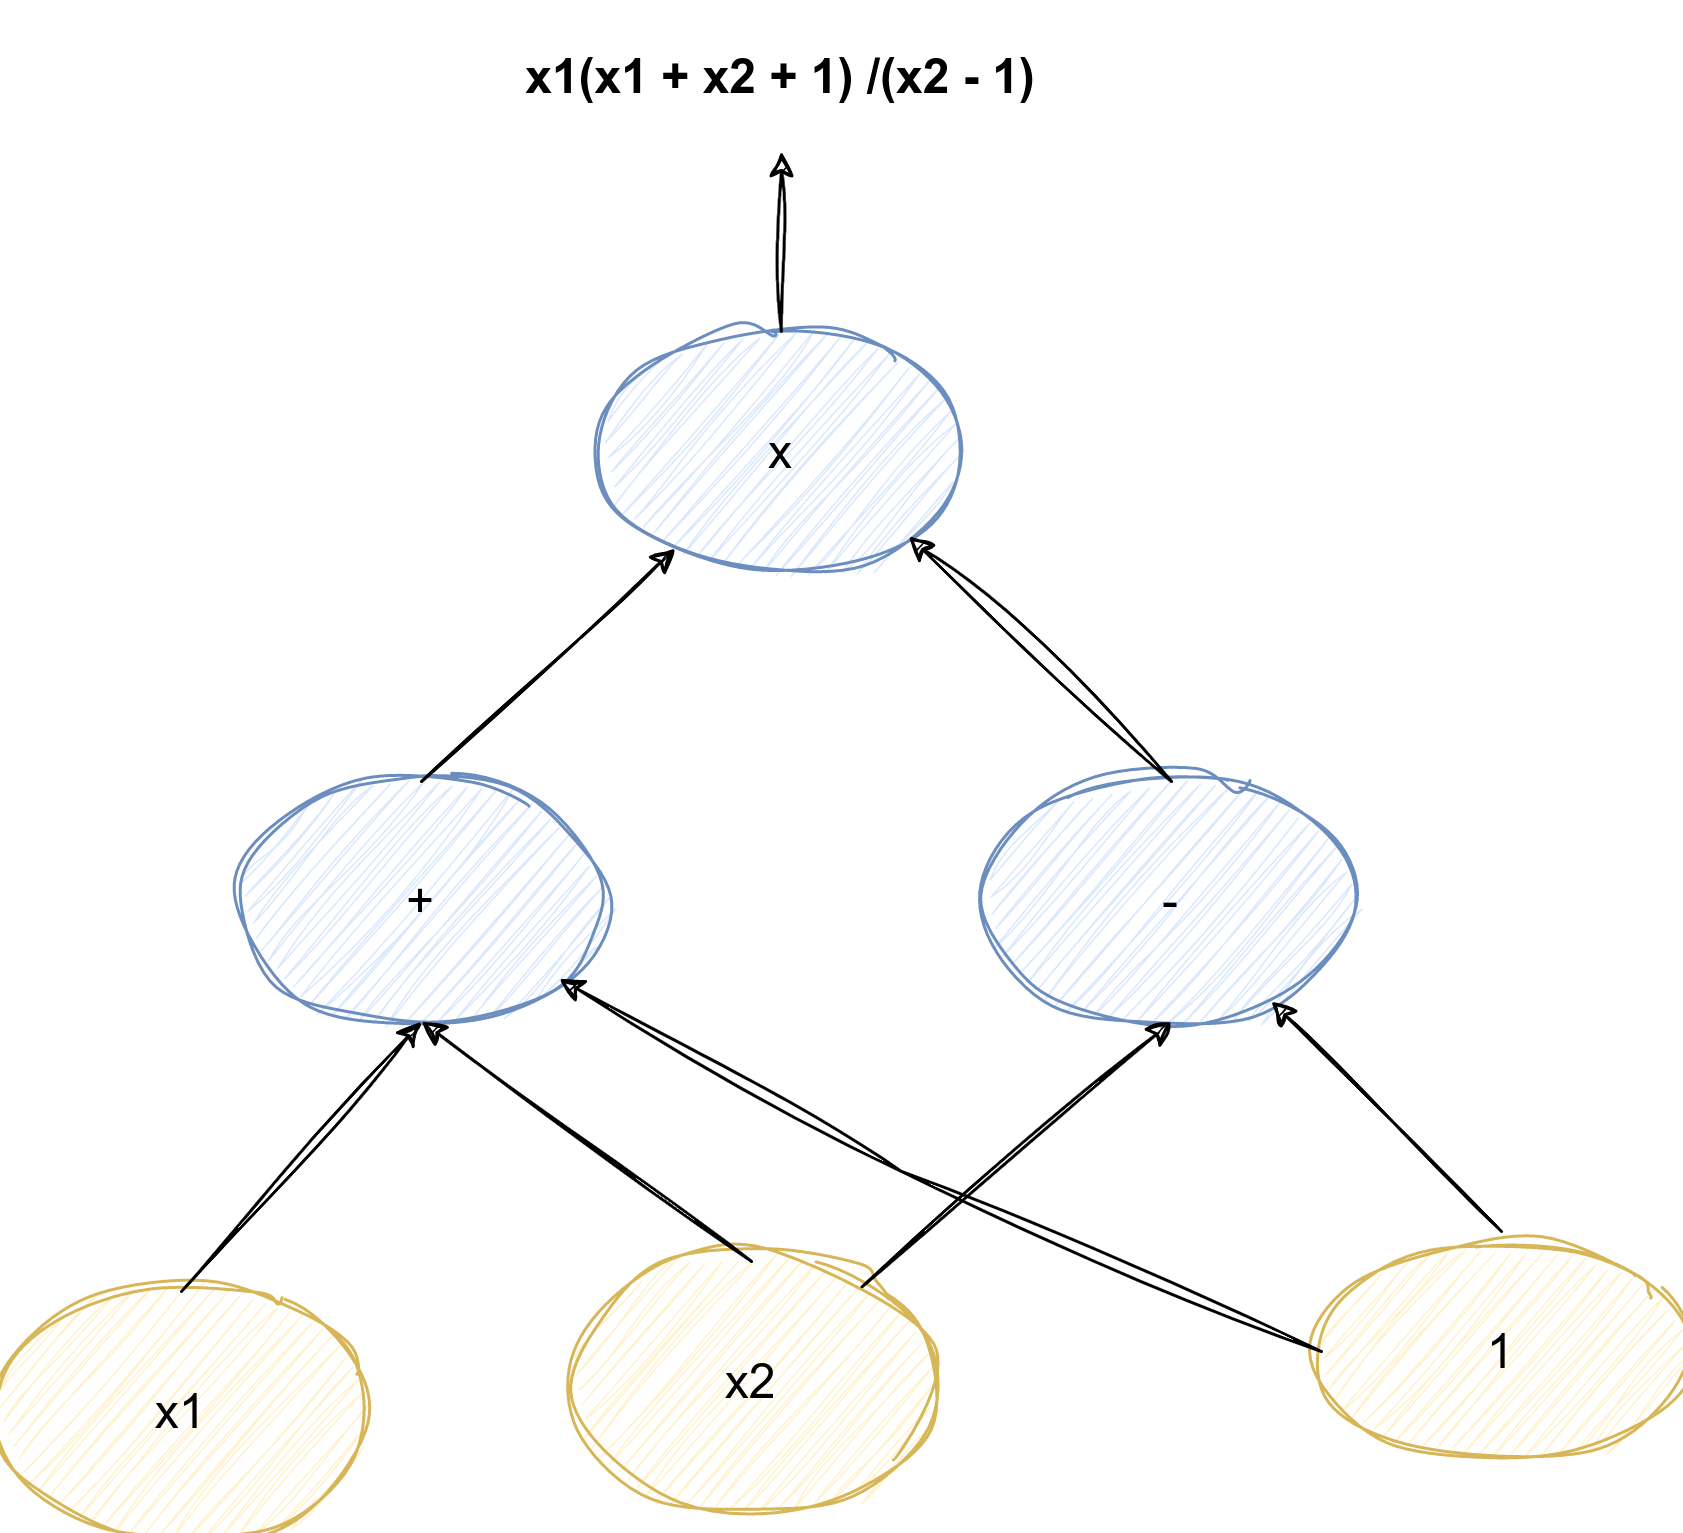

The diagram above was exported from draw.io. Its source (the exported page's mxGraphModel, read from the mxfile embedded in the PNG):
<mxGraphModel dx="1870" dy="778" grid="1" gridSize="10" guides="1" tooltips="1" connect="1" arrows="1" fold="1" page="1" pageScale="1" pageWidth="2336" pageHeight="1654" math="0" shadow="0">
  <root>
    <mxCell id="0" />
    <mxCell id="1" parent="0" />
    <mxCell id="0AbfOQGECUBMELceOB4b-1" value="x" style="ellipse;whiteSpace=wrap;html=1;hachureGap=4;jiggle=2;fontFamily=Helvetica;fontSize=16;sketch=1;fillColor=#dae8fc;strokeColor=#6c8ebf;" vertex="1" parent="1">
      <mxGeometry x="380" y="200" width="120" height="80" as="geometry" />
    </mxCell>
    <mxCell id="0AbfOQGECUBMELceOB4b-2" value="+" style="ellipse;whiteSpace=wrap;html=1;hachureGap=4;jiggle=2;fontFamily=Helvetica;fontSize=16;sketch=1;fillColor=#dae8fc;strokeColor=#6c8ebf;" vertex="1" parent="1">
      <mxGeometry x="260" y="350" width="120" height="80" as="geometry" />
    </mxCell>
    <mxCell id="0AbfOQGECUBMELceOB4b-3" value="-" style="ellipse;whiteSpace=wrap;html=1;hachureGap=4;jiggle=2;fontFamily=Helvetica;fontSize=16;sketch=1;fillColor=#dae8fc;strokeColor=#6c8ebf;" vertex="1" parent="1">
      <mxGeometry x="510" y="350" width="120" height="80" as="geometry" />
    </mxCell>
    <mxCell id="0AbfOQGECUBMELceOB4b-4" value="x1" style="ellipse;whiteSpace=wrap;html=1;hachureGap=4;jiggle=2;fontFamily=Helvetica;fontSize=16;sketch=1;fillColor=#fff2cc;strokeColor=#d6b656;" vertex="1" parent="1">
      <mxGeometry x="180" y="520" width="120" height="80" as="geometry" />
    </mxCell>
    <mxCell id="0AbfOQGECUBMELceOB4b-5" value="x2" style="ellipse;whiteSpace=wrap;html=1;hachureGap=4;jiggle=2;fontFamily=Helvetica;fontSize=16;sketch=1;fillColor=#fff2cc;strokeColor=#d6b656;" vertex="1" parent="1">
      <mxGeometry x="370" y="510" width="120" height="80" as="geometry" />
    </mxCell>
    <mxCell id="0AbfOQGECUBMELceOB4b-6" value="1" style="ellipse;whiteSpace=wrap;html=1;hachureGap=4;jiggle=2;fontFamily=Helvetica;fontSize=16;sketch=1;fillColor=#fff2cc;strokeColor=#d6b656;" vertex="1" parent="1">
      <mxGeometry x="620" y="500" width="120" height="80" as="geometry" />
    </mxCell>
    <mxCell id="0AbfOQGECUBMELceOB4b-7" value="x1(x1 + x2 + 1) /(x2 - 1)" style="text;html=1;strokeColor=none;fillColor=none;align=center;verticalAlign=middle;whiteSpace=wrap;rounded=0;hachureGap=4;jiggle=2;fontFamily=Helvetica;fontSize=16;sketch=1;fontStyle=1" vertex="1" parent="1">
      <mxGeometry x="255" y="90" width="370" height="50" as="geometry" />
    </mxCell>
    <mxCell id="0AbfOQGECUBMELceOB4b-8" value="" style="endArrow=classic;html=1;rounded=0;hachureGap=4;jiggle=2;fontFamily=Helvetica;fontSize=16;exitX=0.5;exitY=0;exitDx=0;exitDy=0;entryX=0.5;entryY=1;entryDx=0;entryDy=0;sketch=1;" edge="1" parent="1" source="0AbfOQGECUBMELceOB4b-4" target="0AbfOQGECUBMELceOB4b-2">
      <mxGeometry width="50" height="50" relative="1" as="geometry">
        <mxPoint x="270" y="490" as="sourcePoint" />
        <mxPoint x="320" y="440" as="targetPoint" />
      </mxGeometry>
    </mxCell>
    <mxCell id="0AbfOQGECUBMELceOB4b-9" value="" style="endArrow=classic;html=1;rounded=0;hachureGap=4;jiggle=2;fontFamily=Helvetica;fontSize=16;exitX=0.5;exitY=0;exitDx=0;exitDy=0;entryX=0.5;entryY=1;entryDx=0;entryDy=0;sketch=1;" edge="1" parent="1" source="0AbfOQGECUBMELceOB4b-5" target="0AbfOQGECUBMELceOB4b-2">
      <mxGeometry width="50" height="50" relative="1" as="geometry">
        <mxPoint x="410" y="470" as="sourcePoint" />
        <mxPoint x="460" y="420" as="targetPoint" />
      </mxGeometry>
    </mxCell>
    <mxCell id="0AbfOQGECUBMELceOB4b-11" value="" style="endArrow=classic;html=1;rounded=0;hachureGap=4;jiggle=2;fontFamily=Helvetica;fontSize=16;exitX=0.5;exitY=0;exitDx=0;exitDy=0;sketch=1;" edge="1" parent="1" source="0AbfOQGECUBMELceOB4b-6" target="0AbfOQGECUBMELceOB4b-3">
      <mxGeometry width="50" height="50" relative="1" as="geometry">
        <mxPoint x="740" y="430" as="sourcePoint" />
        <mxPoint x="790" y="380" as="targetPoint" />
      </mxGeometry>
    </mxCell>
    <mxCell id="0AbfOQGECUBMELceOB4b-12" value="" style="endArrow=classic;html=1;rounded=0;hachureGap=4;jiggle=2;fontFamily=Helvetica;fontSize=16;exitX=0.5;exitY=0;exitDx=0;exitDy=0;entryX=1;entryY=1;entryDx=0;entryDy=0;sketch=1;" edge="1" parent="1" source="0AbfOQGECUBMELceOB4b-3" target="0AbfOQGECUBMELceOB4b-1">
      <mxGeometry width="50" height="50" relative="1" as="geometry">
        <mxPoint x="520" y="350" as="sourcePoint" />
        <mxPoint x="570" y="300" as="targetPoint" />
      </mxGeometry>
    </mxCell>
    <mxCell id="0AbfOQGECUBMELceOB4b-13" value="" style="endArrow=classic;html=1;rounded=0;hachureGap=4;jiggle=2;fontFamily=Helvetica;fontSize=16;exitX=0.5;exitY=0;exitDx=0;exitDy=0;sketch=1;" edge="1" parent="1" source="0AbfOQGECUBMELceOB4b-2" target="0AbfOQGECUBMELceOB4b-1">
      <mxGeometry width="50" height="50" relative="1" as="geometry">
        <mxPoint x="300" y="330" as="sourcePoint" />
        <mxPoint x="350" y="280" as="targetPoint" />
      </mxGeometry>
    </mxCell>
    <mxCell id="0AbfOQGECUBMELceOB4b-14" value="" style="endArrow=classic;html=1;rounded=0;hachureGap=4;jiggle=2;fontFamily=Helvetica;fontSize=16;exitX=0.5;exitY=0;exitDx=0;exitDy=0;sketch=1;" edge="1" parent="1" source="0AbfOQGECUBMELceOB4b-1" target="0AbfOQGECUBMELceOB4b-7">
      <mxGeometry width="50" height="50" relative="1" as="geometry">
        <mxPoint x="490" y="200" as="sourcePoint" />
        <mxPoint x="540" y="150" as="targetPoint" />
      </mxGeometry>
    </mxCell>
    <mxCell id="0AbfOQGECUBMELceOB4b-15" value="" style="endArrow=classic;html=1;rounded=0;sketch=1;hachureGap=4;jiggle=2;fontFamily=Helvetica;fontSize=16;entryX=0.5;entryY=1;entryDx=0;entryDy=0;" edge="1" parent="1" source="0AbfOQGECUBMELceOB4b-5" target="0AbfOQGECUBMELceOB4b-3">
      <mxGeometry width="50" height="50" relative="1" as="geometry">
        <mxPoint x="450" y="490" as="sourcePoint" />
        <mxPoint x="500" y="440" as="targetPoint" />
      </mxGeometry>
    </mxCell>
    <mxCell id="0AbfOQGECUBMELceOB4b-16" value="" style="endArrow=classic;html=1;rounded=0;sketch=1;hachureGap=4;jiggle=2;fontFamily=Helvetica;fontSize=16;exitX=0;exitY=0.5;exitDx=0;exitDy=0;" edge="1" parent="1" source="0AbfOQGECUBMELceOB4b-6" target="0AbfOQGECUBMELceOB4b-2">
      <mxGeometry width="50" height="50" relative="1" as="geometry">
        <mxPoint x="530" y="590" as="sourcePoint" />
        <mxPoint x="580" y="540" as="targetPoint" />
        <Array as="points">
          <mxPoint x="480" y="480" />
        </Array>
      </mxGeometry>
    </mxCell>
  </root>
</mxGraphModel>